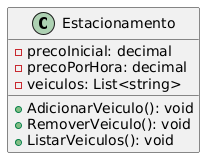

The diagram above was rendered by PlantUML. Its source (embedded in the PNG):
@startuml
class Estacionamento {
    - precoInicial: decimal
    - precoPorHora: decimal
    - veiculos: List<string>
    
    + AdicionarVeiculo(): void
    + RemoverVeiculo(): void
    + ListarVeiculos(): void
}
@enduml